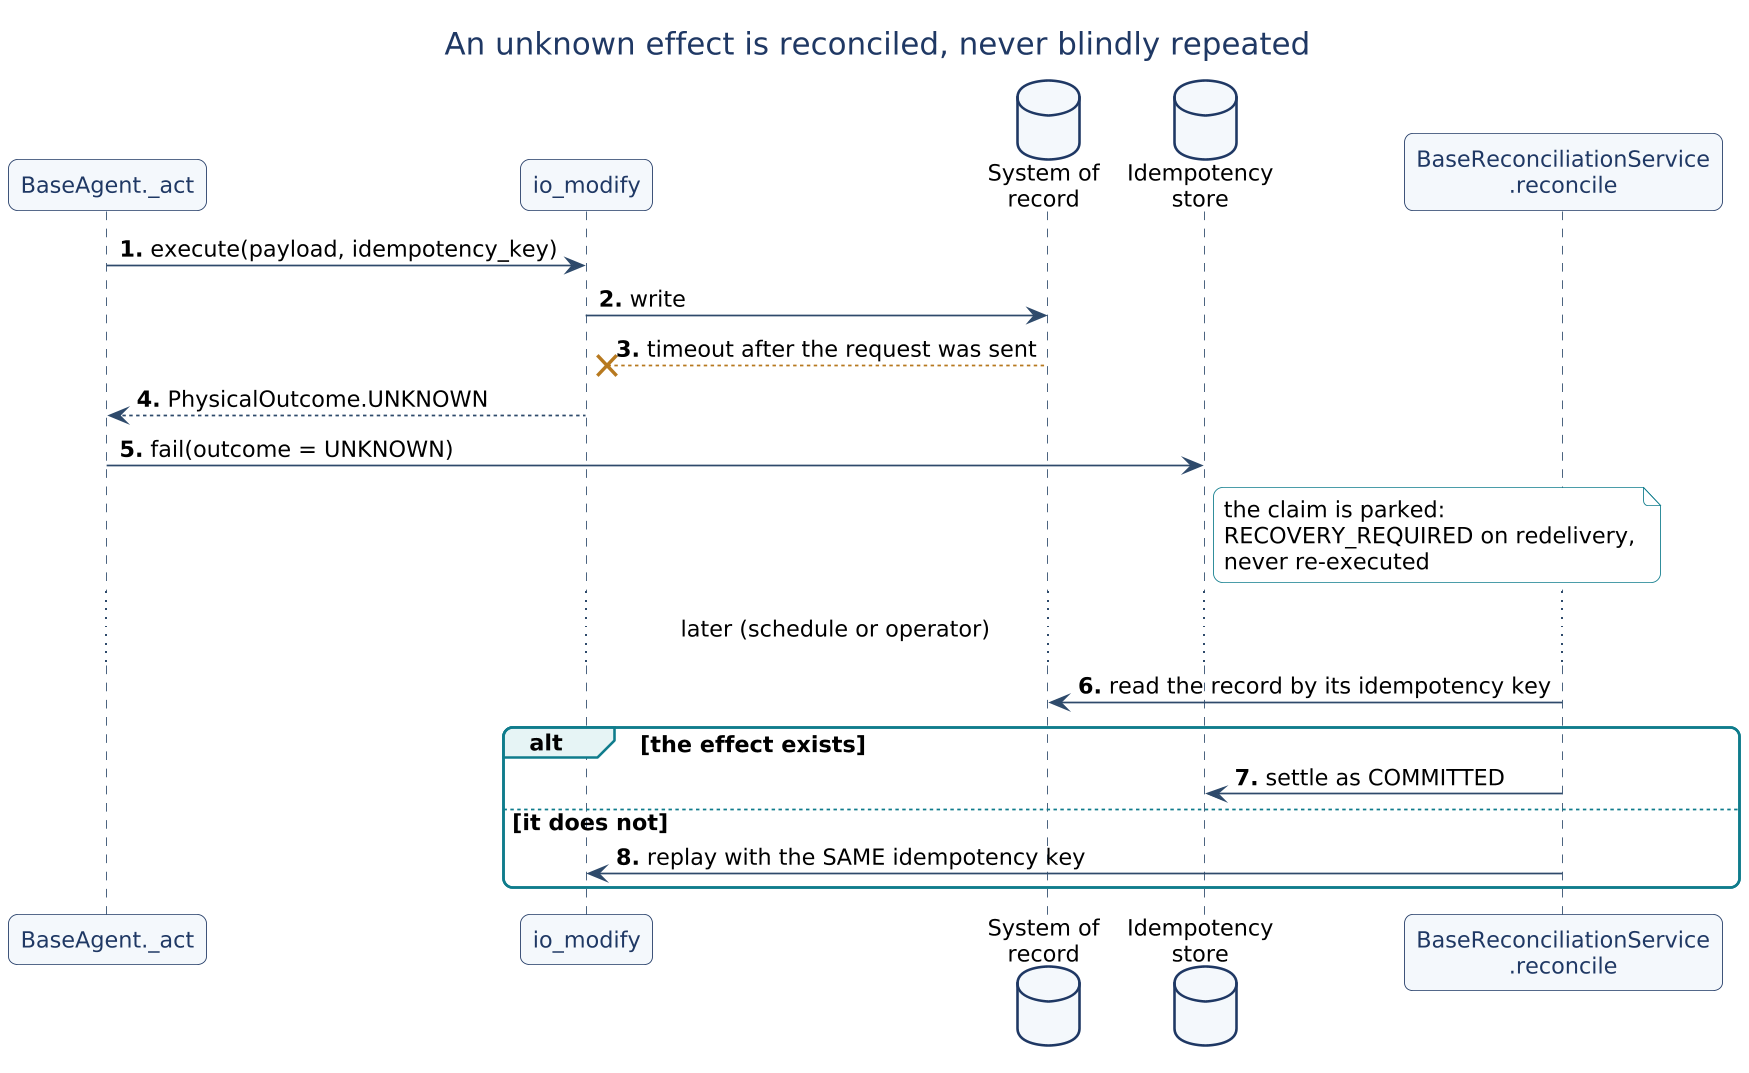

The diagram above was rendered by PlantUML. Its source (embedded in the PNG):
@startuml
!include ../../common/style.puml
title An unknown effect is reconciled, never blindly repeated
autonumber "<b>0."
participant "BaseAgent._act" as A
participant "io_modify" as T
database "System of\nrecord" as S
database "Idempotency\nstore" as I
participant "BaseReconciliationService\n.reconcile" as R
A -> T : execute(payload, idempotency_key)
T -> S : write
S -[#B7791F]->x T : timeout after the request was sent
T --> A : PhysicalOutcome.UNKNOWN
A -> I : fail(outcome = UNKNOWN)
note right of I : the claim is parked:\nRECOVERY_REQUIRED on redelivery,\nnever re-executed
... later (schedule or operator) ...
R -> S : read the record by its idempotency key
alt the effect exists
  R -> I : settle as COMMITTED
else it does not
  R -> T : replay with the SAME idempotency key
end
@enduml